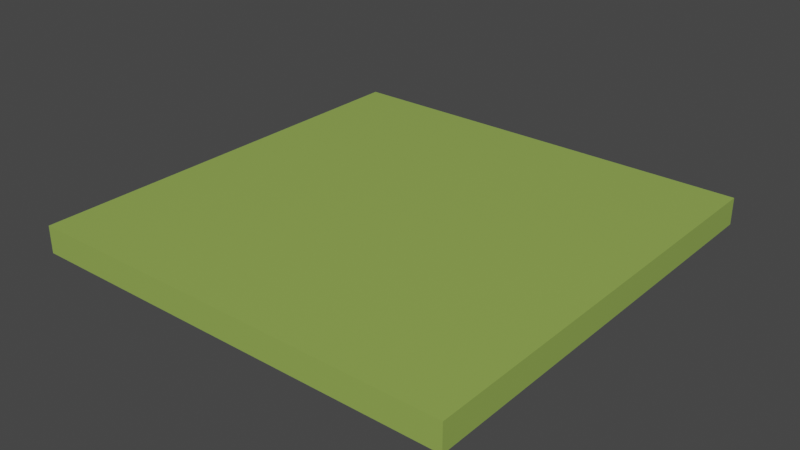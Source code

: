 # Source: grass_8x8x0.5.blend  (saved by Blender 2.80.75; exported with 4.5.12 LTS)
import bpy
from mathutils import Matrix  # noqa: F401  (used for matrix-valued properties, if any)

bpy.ops.wm.read_factory_settings(use_empty=True)
scene = bpy.context.scene
scene.name = 'Scene'

# ---- collections
col_collection = bpy.data.collections.new('Collection'); scene.collection.children.link(col_collection)

# ---- materials (node trees are filled in below, after node groups)
mat_material = bpy.data.materials.new('Material')
mat_material.alpha_threshold = 0.0
mat_material.use_transparent_shadow = False
mat_material.line_color = (0.0, 0.0, 0.0, 1.0)

# ---- material node trees
mat_material.use_nodes = True; mat_material.node_tree.nodes.clear()
_N = mat_material.node_tree.nodes; _L = mat_material.node_tree.links
n0 = _N.new('ShaderNodeOutputMaterial'); n0.name = 'Material Output'; n0.location = (300, 300)
n1 = _N.new('ShaderNodeBsdfPrincipled'); n1.name = 'Principled BSDF'; n1.location = (10, 300)
n1.distribution = 'GGX'
n1.subsurface_method = 'BURLEY'
n1.inputs[0].default_value = (0.3003, 0.4361, 0.08825, 1.0)
n1.inputs[2].default_value = 0.4
n1.inputs[3].default_value = 1.45
n1.inputs[27].default_value = (0.0, 0.0, 0.0, 1.0)
n1.inputs[28].default_value = 1.0
_L.new(n1.outputs[0], n0.inputs[0])
n0.is_active_output = True

# ---- world
world_world = bpy.data.worlds.new('World'); scene.world = world_world
world_world.use_nodes = True; world_world.node_tree.nodes.clear()
_N = world_world.node_tree.nodes; _L = world_world.node_tree.links
n0 = _N.new('ShaderNodeOutputWorld'); n0.name = 'World Output'; n0.location = (300, 300)
n1 = _N.new('ShaderNodeBackground'); n1.name = 'Background'; n1.location = (10, 300)
n1.inputs[0].default_value = (0.05088, 0.05088, 0.05088, 1.0)
_L.new(n1.outputs[0], n0.inputs[0])
n0.is_active_output = True
world_world.color = (0.05088, 0.05088, 0.05088)
world_world.use_sun_shadow = False
world_world.sun_shadow_jitter_overblur = 0.0

# ---- meshes
me_cube = bpy.data.meshes.new('Cube')
me_cube.from_pydata([(1.0, 1.0, 1.0), (1.0, 1.0, -1.0), (1.0, -1.0, 1.0), (1.0, -1.0, -1.0), (-1.0, 1.0, 1.0), (-1.0, 1.0, -1.0), (-1.0, -1.0, 1.0), (-1.0, -1.0, -1.0)], [], [(0, 4, 6, 2), (3, 2, 6, 7), (7, 6, 4, 5), (5, 1, 3, 7), (1, 0, 2, 3), (5, 4, 0, 1)])
_uv = me_cube.uv_layers.new(name='UVMap')
_uv.uv.foreach_set('vector', [0.375, 0.0, 0.625, 0.0, 0.625, 0.25, 0.375, 0.25, 0.375, 0.25, 0.625, 0.25, 0.625, 0.5, 0.375, 0.5, 0.375, 0.5, 0.625, 0.5, 0.625, 0.75, 0.375, 0.75, 0.375, 0.75, 0.625, 0.75, 0.625, 1.0, 0.375, 1.0, 0.125, 0.5, 0.375, 0.5, 0.375, 0.75, 0.125, 0.75, 0.625, 0.5, 0.875, 0.5, 0.875, 0.75, 0.625, 0.75])
me_cube.materials.append(mat_material)
me_cube.use_remesh_preserve_volume = False
me_cube.use_remesh_preserve_attributes = False
me_cube.use_mirror_vertex_groups = False
me_cube.update()

# ---- objects
ob_cube = bpy.data.objects.new('Cube', me_cube)

# ---- transforms, parenting, visibility, modifiers, constraints
ob_cube.location = (0.0, 0.0, 0.0)
ob_cube.scale = (8.0, 8.0, 0.5)
ob_cube.lock_rotations_4d = False
ob_cube.empty_display_type = 'ARROWS'
ob_cube.lineart.crease_threshold = 0.0

# ---- collection membership
col_collection.objects.link(ob_cube)

# ---- scene / render settings (as saved in the file)
scene.frame_start = 1; scene.frame_end = 250; scene.frame_set(1)
scene.render.engine = 'BLENDER_EEVEE_NEXT'
scene.cycles.use_denoising = False
scene.cycles.samples = 128
scene.cycles.sampling_pattern = 'TABULATED_SOBOL'
scene.cycles.use_adaptive_sampling = False
scene.cycles.use_light_tree = False
scene.view_settings.view_transform = 'Filmic'
bpy.context.view_layer.update()

# ---- added for rendering (the .blend has no active camera and no usable light): camera, sun
cam_auto = bpy.data.cameras.new('AutoCamera')
cam_auto.lens = 50.0
cam_auto.sensor_width = 36.0
cam_auto.clip_end = 1000.0
ob_auto_camera = bpy.data.objects.new('AutoCamera', cam_auto)
scene.collection.objects.link(ob_auto_camera)
ob_auto_camera.location = (20.9559, -25.1471, 16.7647)
ob_auto_camera.rotation_euler = (1.09748, -7.21219e-08, 0.694738)
scene.camera = ob_auto_camera
light_auto_sun = bpy.data.lights.new('AutoSun', 'SUN')
light_auto_sun.energy = 3.0
light_auto_sun.angle = 0.0523599
ob_auto_sun = bpy.data.objects.new('AutoSun', light_auto_sun)
scene.collection.objects.link(ob_auto_sun)
ob_auto_sun.rotation_euler = (0.872665, 0.174533, 0.523599)
bpy.context.view_layer.update()
